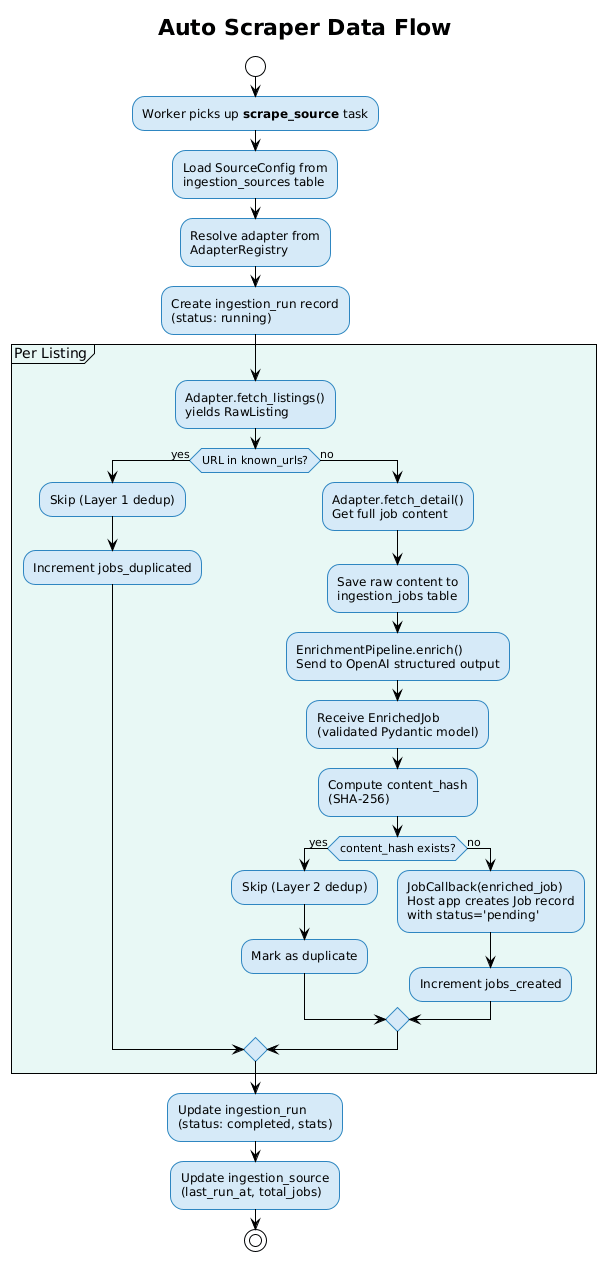

The diagram above was rendered by PlantUML. Its source (embedded in the PNG):
@startuml
!theme plain
skinparam backgroundColor white
skinparam defaultFontName Arial
skinparam activityBackgroundColor #D6EAF8
skinparam activityBorderColor #2E86C1

title Auto Scraper Data Flow

start

:Worker picks up **scrape_source** task;

:Load SourceConfig from\ningestion_sources table;

:Resolve adapter from\nAdapterRegistry;

:Create ingestion_run record\n(status: running);

partition "Per Listing" #E8F8F5 {
  :Adapter.fetch_listings()\nyields RawListing;

  if (URL in known_urls?) then (yes)
    :Skip (Layer 1 dedup);
    :Increment jobs_duplicated;
  else (no)
    :Adapter.fetch_detail()\nGet full job content;

    :Save raw content to\ningestion_jobs table;

    :EnrichmentPipeline.enrich()\nSend to OpenAI structured output;

    :Receive EnrichedJob\n(validated Pydantic model);

    :Compute content_hash\n(SHA-256);

    if (content_hash exists?) then (yes)
      :Skip (Layer 2 dedup);
      :Mark as duplicate;
    else (no)
      :JobCallback(enriched_job)\nHost app creates Job record\nwith status='pending';

      :Increment jobs_created;
    endif
  endif
}

:Update ingestion_run\n(status: completed, stats);

:Update ingestion_source\n(last_run_at, total_jobs);

stop
@enduml